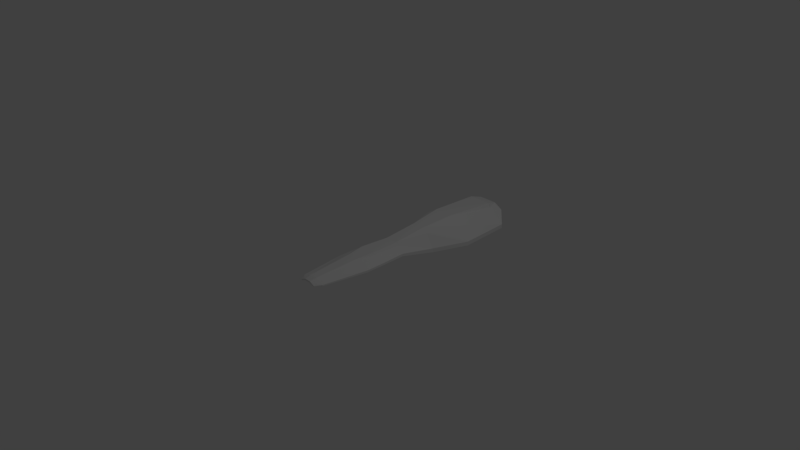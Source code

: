 # Source: Ship1.blend  (saved by Blender 2.78.0; exported with 4.5.12 LTS)
import bpy
from mathutils import Matrix  # noqa: F401  (used for matrix-valued properties, if any)

bpy.ops.wm.read_factory_settings(use_empty=True)
scene = bpy.context.scene
scene.name = 'Scene'

# ---- collections
col_collection_1 = bpy.data.collections.new('Collection 1'); scene.collection.children.link(col_collection_1)

# ---- world
world_world = bpy.data.worlds.new('World'); scene.world = world_world
world_world.color = (0.05088, 0.05088, 0.05088)
world_world.use_sun_shadow = False
world_world.sun_shadow_jitter_overblur = 0.0
world_world.cycles.sampling_method = 'MANUAL'

# ---- cameras
cam_camera = bpy.data.cameras.new('Camera')
cam_camera.clip_end = 100.0
cam_camera.lens = 35.0
cam_camera.sensor_width = 32.0
cam_camera.sensor_height = 18.0
cam_camera.ortho_scale = 7.314
cam_camera.dof.focus_distance = 0.0
cam_camera.dof.aperture_fstop = 128.0

# ---- lights
light_lamp = bpy.data.lights.new('Lamp', 'POINT')
light_lamp.transmission_factor = 0.0
light_lamp.cutoff_distance = 30.0
light_lamp.energy = 100.0
light_lamp.shadow_buffer_clip_start = 1.001
light_lamp.shadow_soft_size = 0.1
light_lamp.shadow_maximum_resolution = 0.006
light_lamp.use_absolute_resolution = True

# ---- meshes
me_cube_003 = bpy.data.meshes.new('Cube.003')
me_cube_003.from_pydata([(0.0, -1.0, -0.01313), (0.0, -1.0, 0.006758), (0.0, -0.9112, -0.02017), (0.0, -0.9112, 0.0252), (0.1184, -1.0, -0.03935), (0.1184, -1.0, -0.02794), (0.1776, -0.9112, -0.03935), (0.1776, -0.9112, -0.02353), (0.0, -0.2704, -0.04216), (0.0, -0.2704, 0.06099), (0.2684, -0.2704, -0.06134), (0.2684, -0.2704, -0.03259), (0.0, -0.02317, -0.04216), (0.0, -0.02317, 0.07329), (0.2684, -0.02317, -0.06134), (0.2684, -0.02317, -0.03147), (0.0, 0.3906, -0.04216), (0.0, 0.3906, 0.06118), (0.2104, 0.3906, -0.0995), (0.2104, 0.3906, -0.06344), (0.0, 0.8876, -0.04216), (0.0, 0.8876, 0.1059), (0.2766, 0.8876, -0.1968), (0.2766, 0.8876, -0.1385), (0.0, 1.372, -0.04216), (0.0, 1.372, 0.1426), (0.4643, 1.372, -0.1968), (0.4643, 1.372, -0.1385), (0.0, 2.109, -0.04216), (0.0, 2.109, 0.09784), (0.4325, 2.109, -0.1968), (0.4325, 2.109, -0.1385), (0.0, 2.29, -0.04216), (0.0, 2.29, 0.04216), (0.2583, 2.29, -0.1111), (0.2583, 2.29, -0.0284), (0.06418, -0.9112, -0.02017), (0.07538, -0.9112, 0.007554), (0.05165, -1.0, -0.01354), (0.06285, -1.0, -0.001532), (0.09383, -0.2704, -0.04216), (0.105, -0.2704, 0.04216), (0.1342, -0.02317, -0.04216), (0.1342, -0.02317, 0.04216), (0.1052, 0.3906, -0.04216), (0.1149, 0.3906, 0.01975), (0.1052, 0.8876, -0.04216), (0.151, 0.8876, 0.04216), (0.1619, 1.372, -0.04216), (0.3002, 1.372, 0.04216), (0.1922, 2.109, -0.04216), (0.1922, 2.109, 0.04216), (0.1291, 2.29, -0.06331), (0.1291, 2.29, 0.04216), (0.05405, -0.9112, -0.02017), (0.0435, -1.0, 0.006758), (0.07901, -0.2704, -0.04216), (0.113, -0.02317, -0.04216), (0.08857, 0.3906, -0.04216), (0.08857, 0.8876, -0.04216), (0.1364, 1.372, -0.04216), (0.1619, 2.109, -0.04216), (0.1088, 2.29, -0.05537), (0.05405, -0.9112, 0.0252), (0.0435, -1.0, -0.01313), (0.07901, -0.2704, 0.06099), (0.113, -0.02317, 0.07329), (0.08857, 0.3906, 0.06118), (0.08857, 0.8876, 0.1059), (0.1364, 1.372, 0.1426), (0.1619, 2.109, 0.09784), (0.1088, 2.29, 0.04216)], [], [(0, 1, 3, 2), (37, 7, 11, 41), (6, 7, 5, 4), (64, 55, 1, 0), (36, 6, 4, 38), (63, 3, 1, 55), (41, 11, 15, 43), (2, 3, 9, 8), (7, 6, 10, 11), (54, 2, 8, 56), (12, 13, 17, 16), (8, 9, 13, 12), (11, 10, 14, 15), (56, 8, 12, 57), (19, 18, 22, 23), (15, 14, 18, 19), (57, 12, 16, 58), (43, 15, 19, 45), (47, 23, 27, 49), (58, 16, 20, 59), (45, 19, 23, 47), (16, 17, 21, 20), (27, 26, 30, 31), (20, 21, 25, 24), (23, 22, 26, 27), (59, 20, 24, 60), (61, 28, 32, 62), (60, 24, 28, 61), (49, 27, 31, 51), (24, 25, 29, 28), (52, 53, 35, 34), (51, 31, 35, 53), (28, 29, 33, 32), (31, 30, 34, 35), (70, 51, 53, 71), (62, 71, 53, 52), (69, 49, 51, 70), (26, 48, 50, 30), (30, 50, 52, 34), (22, 46, 48, 26), (67, 45, 47, 68), (18, 44, 46, 22), (68, 47, 49, 69), (66, 43, 45, 67), (14, 42, 44, 18), (10, 40, 42, 14), (6, 36, 40, 10), (65, 41, 43, 66), (7, 37, 39, 5), (54, 36, 38, 64), (4, 5, 39, 38), (63, 37, 41, 65), (3, 63, 65, 9), (2, 54, 64, 0), (9, 65, 66, 13), (13, 66, 67, 17), (21, 68, 69, 25), (17, 67, 68, 21), (25, 69, 70, 29), (32, 33, 71, 62), (29, 70, 71, 33), (48, 60, 61, 50), (50, 61, 62, 52), (46, 59, 60, 48), (44, 58, 59, 46), (42, 57, 58, 44), (40, 56, 57, 42), (36, 54, 56, 40), (37, 63, 55, 39), (38, 39, 55, 64)])
me_cube_003.use_remesh_preserve_volume = False
me_cube_003.use_remesh_preserve_attributes = False
me_cube_003.use_mirror_vertex_groups = False
me_cube_003.update()

# ---- objects
ob_cube = bpy.data.objects.new('Cube', me_cube_003)
ob_lamp = bpy.data.objects.new('Lamp', light_lamp)
ob_camera = bpy.data.objects.new('Camera', cam_camera)

# ---- transforms, parenting, visibility, modifiers, constraints
ob_cube.location = (0.0, 0.0, 0.0)
ob_cube.lineart.crease_threshold = 0.0
_m = ob_cube.modifiers.new('Mirror', 'MIRROR')
ob_lamp.location = (4.076, 1.005, 5.904)
ob_lamp.rotation_euler = (0.6503, 0.05522, 1.866)
ob_lamp.lock_rotations_4d = False
ob_lamp.empty_display_type = 'ARROWS'
ob_lamp.color = (0.0, 0.0, 0.0, 0.0)
ob_lamp.lineart.crease_threshold = 0.0
ob_camera.location = (7.481, -6.508, 5.344)
ob_camera.rotation_euler = (1.109, 0.0, 0.8149)
ob_camera.lock_rotations_4d = False
ob_camera.empty_display_type = 'ARROWS'
ob_camera.color = (0.0, 0.0, 0.0, 0.0)
ob_camera.display_type = 'WIRE'
ob_camera.lineart.crease_threshold = 0.0

# ---- collection membership
col_collection_1.objects.link(ob_cube)
col_collection_1.objects.link(ob_lamp)
col_collection_1.objects.link(ob_camera)

# ---- scene / render settings (as saved in the file)
scene.camera = ob_camera
scene.frame_start = 1; scene.frame_end = 250; scene.frame_set(1)
scene.render.engine = 'BLENDER_EEVEE_NEXT'
scene.render.resolution_percentage = 50
scene.render.dither_intensity = 0.0
scene.cycles.use_denoising = False
scene.cycles.samples = 128
scene.cycles.sampling_pattern = 'TABULATED_SOBOL'
scene.cycles.light_sampling_threshold = 0.0
scene.cycles.use_adaptive_sampling = False
scene.cycles.use_light_tree = False
scene.cycles.blur_glossy = 0.0
scene.cycles.sample_clamp_indirect = 0.0
scene.view_settings.view_transform = 'Standard'
bpy.context.view_layer.update()
